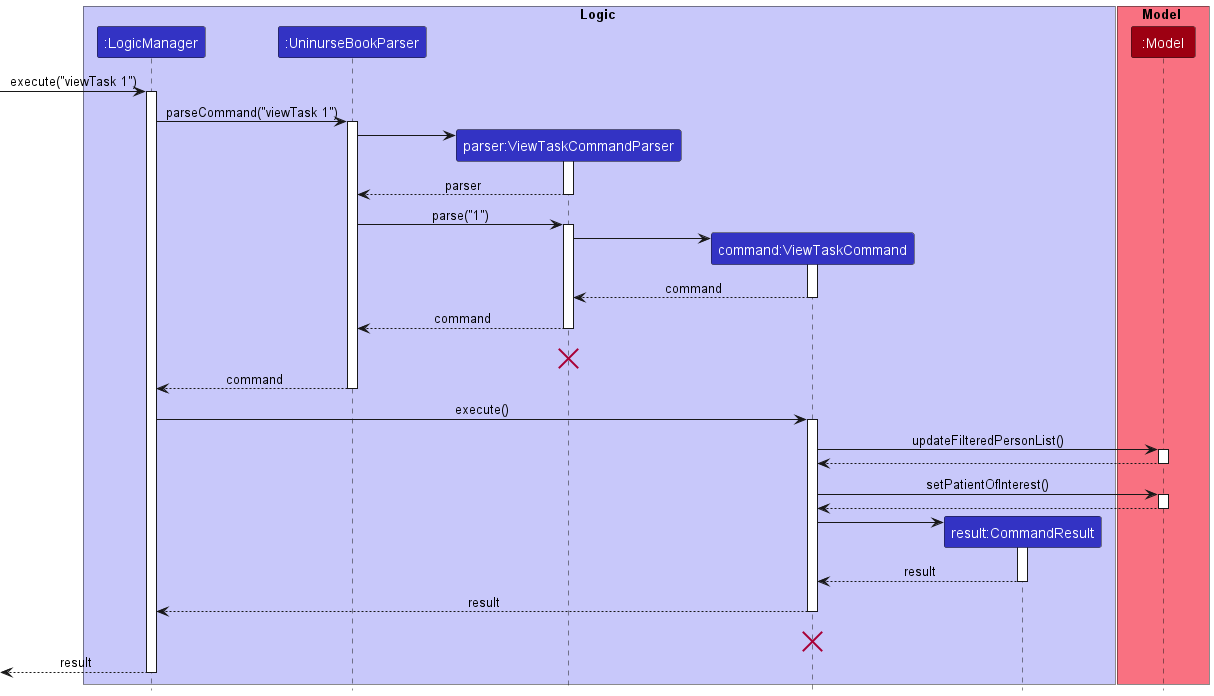

The diagram above was rendered by PlantUML. Its source (embedded in the PNG):
@startuml
!include style.puml

box Logic LOGIC_COLOR_T1
participant ":LogicManager" as LogicManager LOGIC_COLOR
participant ":UninurseBookParser" as UninurseBookParser LOGIC_COLOR
participant "parser:ViewTaskCommandParser" as ViewTaskCommandParser LOGIC_COLOR
participant "command:ViewTaskCommand" as ViewTaskCommand LOGIC_COLOR
participant "result:CommandResult" as CommandResult LOGIC_COLOR
end box

box Model MODEL_COLOR_T1
participant ":Model" as Model MODEL_COLOR
end box

[-> LogicManager : execute("viewTask 1")
activate LogicManager

LogicManager -> UninurseBookParser : parseCommand("viewTask 1")
activate UninurseBookParser

create ViewTaskCommandParser
UninurseBookParser -> ViewTaskCommandParser
activate ViewTaskCommandParser

ViewTaskCommandParser --> UninurseBookParser : parser
deactivate ViewTaskCommandParser

UninurseBookParser -> ViewTaskCommandParser : parse("1")
activate ViewTaskCommandParser

create ViewTaskCommand
ViewTaskCommandParser -> ViewTaskCommand
activate ViewTaskCommand

ViewTaskCommand --> ViewTaskCommandParser : command
deactivate ViewTaskCommand

ViewTaskCommandParser --> UninurseBookParser : command
deactivate ViewTaskCommandParser
ViewTaskCommandParser -[hidden]-> UninurseBookParser : command
destroy ViewTaskCommandParser

UninurseBookParser --> LogicManager : command
deactivate UninurseBookParser

LogicManager -> ViewTaskCommand : execute()
activate ViewTaskCommand

ViewTaskCommand -> Model : updateFilteredPersonList()
activate Model

Model --> ViewTaskCommand
deactivate Model

ViewTaskCommand -> Model : setPatientOfInterest()
activate Model

Model --> ViewTaskCommand
deactivate Model

create CommandResult
ViewTaskCommand -> CommandResult
activate CommandResult

CommandResult --> ViewTaskCommand : result
deactivate CommandResult

ViewTaskCommand --> LogicManager : result
deactivate ViewTaskCommand
ViewTaskCommand -[hidden]-> LogicManager : result
destroy ViewTaskCommand

[<--LogicManager : result
deactivate LogicManager
@enduml